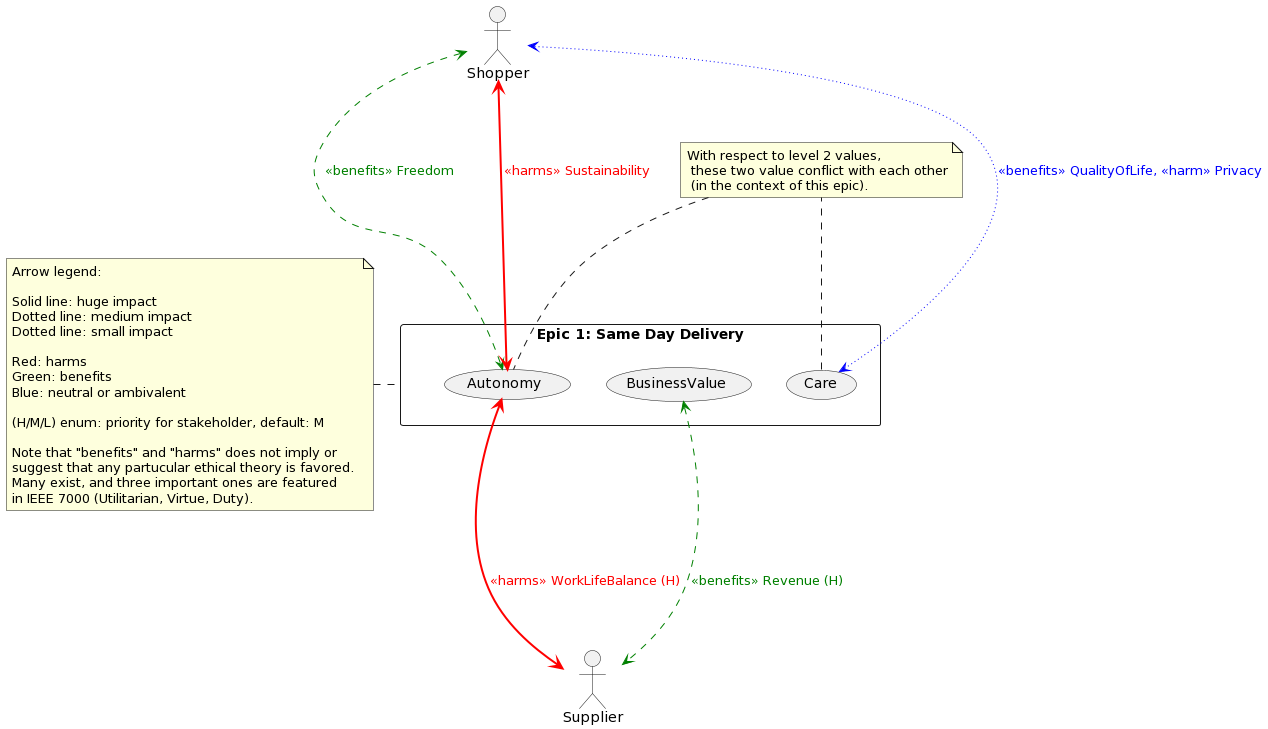

The diagram above was rendered by PlantUML. Its source (embedded in the PNG):
@startuml
:Supplier: as Admin
:Shopper: as User

rectangle "Epic 1: Same Day Delivery" as Epic1 {
(Autonomy) as (Value1)
(Care) as (Value2)
(BusinessValue) as (Value3)
'(TechnicalQuality) as (Value4)
}

User <---> (Value1) #green;line.dashed;text:green : <<benefits>> Freedom 
User <--> (Value1) #line:red;line.bold;text:red  : <<harms>> Sustainability
User <--> (Value2) #blue;line.dotted;text:blue : <<benefits>> QualityOfLife, <<harm>> Privacy
(Value1) <---> Admin #line:red;line.bold;text:red : <<harms>> WorkLifeBalance (H)
(Value3) <---> Admin #line:green;line.dashed;text:green : <<benefits>> Revenue (H)

note left of Epic1
  Arrow legend: 

  Solid line: huge impact
  Dotted line: medium impact
  Dotted line: small impact

  Red: harms
  Green: benefits
  Blue: neutral or ambivalent 

  (H/M/L) enum: priority for stakeholder, default: M

  Note that "benefits" and "harms" does not imply or 
  suggest that any partucular ethical theory is favored. 
  Many exist, and three important ones are featured 
  in IEEE 7000 (Utilitarian, Virtue, Duty). 
end note

note "With respect to level 2 values,\n these two value conflict with each other\n (in the context of this epic)." as N2
N2 .. (Value1) 
(Value2) .. N2

' not yet (in local SVC puml, online is ok)
' json ValuePrioritizationTable1 {
'   "Core Value":"Autonomy",
'   "Level 1 Refinement" : "Freedom",
'   "Priority":"H(igh)",
'   "Stakeholders": ["Shopper", "Supplier"]
'}
@enduml